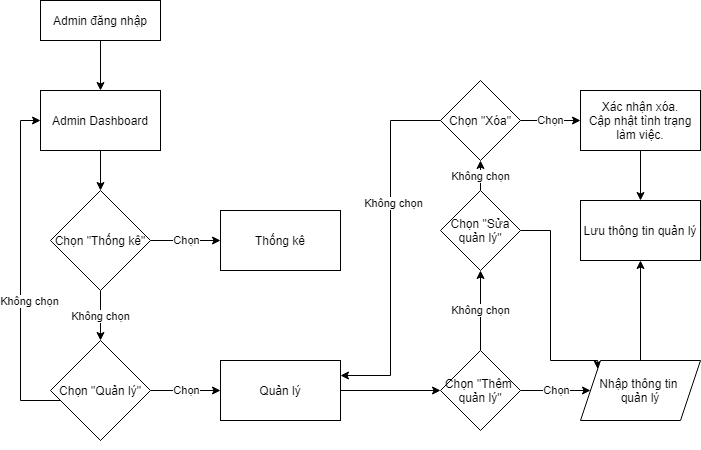

The diagram above was exported from draw.io. Its source (the exported page's mxGraphModel, read from the mxfile embedded in the PNG):
<mxGraphModel dx="1736" dy="786" grid="1" gridSize="10" guides="1" tooltips="1" connect="1" arrows="1" fold="1" page="1" pageScale="1" pageWidth="827" pageHeight="1169" math="0" shadow="0">
  <root>
    <mxCell id="0" />
    <mxCell id="1" parent="0" />
    <mxCell id="bcdq2LaiJmFUHbvSh_GW-45" style="edgeStyle=orthogonalEdgeStyle;rounded=0;orthogonalLoop=1;jettySize=auto;html=1;exitX=0.5;exitY=1;exitDx=0;exitDy=0;entryX=0.5;entryY=0;entryDx=0;entryDy=0;" edge="1" parent="1" source="bcdq2LaiJmFUHbvSh_GW-3" target="bcdq2LaiJmFUHbvSh_GW-10">
      <mxGeometry relative="1" as="geometry" />
    </mxCell>
    <mxCell id="bcdq2LaiJmFUHbvSh_GW-3" value="Admin đăng nhập" style="rounded=0;whiteSpace=wrap;html=1;fontSize=12;glass=0;strokeWidth=1;shadow=0;" vertex="1" parent="1">
      <mxGeometry x="60" y="160" width="120" height="40" as="geometry" />
    </mxCell>
    <mxCell id="bcdq2LaiJmFUHbvSh_GW-9" value="" style="edgeStyle=orthogonalEdgeStyle;rounded=0;orthogonalLoop=1;jettySize=auto;html=1;" edge="1" parent="1" source="bcdq2LaiJmFUHbvSh_GW-10" target="bcdq2LaiJmFUHbvSh_GW-13">
      <mxGeometry relative="1" as="geometry" />
    </mxCell>
    <mxCell id="bcdq2LaiJmFUHbvSh_GW-10" value="Admin Dashboard" style="rounded=0;whiteSpace=wrap;html=1;" vertex="1" parent="1">
      <mxGeometry x="60" y="250" width="120" height="60" as="geometry" />
    </mxCell>
    <mxCell id="bcdq2LaiJmFUHbvSh_GW-11" value="Chọn" style="edgeStyle=orthogonalEdgeStyle;rounded=0;orthogonalLoop=1;jettySize=auto;html=1;" edge="1" parent="1" source="bcdq2LaiJmFUHbvSh_GW-13" target="bcdq2LaiJmFUHbvSh_GW-15">
      <mxGeometry relative="1" as="geometry" />
    </mxCell>
    <mxCell id="bcdq2LaiJmFUHbvSh_GW-12" value="Không chọn" style="edgeStyle=orthogonalEdgeStyle;rounded=0;orthogonalLoop=1;jettySize=auto;html=1;" edge="1" parent="1" source="bcdq2LaiJmFUHbvSh_GW-13" target="bcdq2LaiJmFUHbvSh_GW-18">
      <mxGeometry relative="1" as="geometry" />
    </mxCell>
    <mxCell id="bcdq2LaiJmFUHbvSh_GW-13" value="Chọn &quot;Thống kê&quot;" style="rhombus;whiteSpace=wrap;html=1;" vertex="1" parent="1">
      <mxGeometry x="70" y="350" width="100" height="100" as="geometry" />
    </mxCell>
    <mxCell id="bcdq2LaiJmFUHbvSh_GW-15" value="Thống kê" style="whiteSpace=wrap;html=1;" vertex="1" parent="1">
      <mxGeometry x="240" y="370" width="120" height="60" as="geometry" />
    </mxCell>
    <mxCell id="bcdq2LaiJmFUHbvSh_GW-16" value="Chọn" style="edgeStyle=orthogonalEdgeStyle;rounded=0;orthogonalLoop=1;jettySize=auto;html=1;" edge="1" parent="1" source="bcdq2LaiJmFUHbvSh_GW-18" target="bcdq2LaiJmFUHbvSh_GW-20">
      <mxGeometry relative="1" as="geometry" />
    </mxCell>
    <mxCell id="bcdq2LaiJmFUHbvSh_GW-46" style="edgeStyle=orthogonalEdgeStyle;rounded=0;orthogonalLoop=1;jettySize=auto;html=1;entryX=0;entryY=0.5;entryDx=0;entryDy=0;" edge="1" parent="1" source="bcdq2LaiJmFUHbvSh_GW-18" target="bcdq2LaiJmFUHbvSh_GW-10">
      <mxGeometry relative="1" as="geometry">
        <Array as="points">
          <mxPoint x="120" y="560" />
          <mxPoint x="40" y="560" />
          <mxPoint x="40" y="280" />
        </Array>
      </mxGeometry>
    </mxCell>
    <mxCell id="bcdq2LaiJmFUHbvSh_GW-47" value="Không chọn" style="edgeLabel;html=1;align=center;verticalAlign=middle;resizable=0;points=[];" vertex="1" connectable="0" parent="bcdq2LaiJmFUHbvSh_GW-46">
      <mxGeometry x="0.0476" y="-8" relative="1" as="geometry">
        <mxPoint as="offset" />
      </mxGeometry>
    </mxCell>
    <mxCell id="bcdq2LaiJmFUHbvSh_GW-18" value="Chọn &quot;Quản lý&quot;" style="rhombus;whiteSpace=wrap;html=1;" vertex="1" parent="1">
      <mxGeometry x="70" y="500" width="100" height="100" as="geometry" />
    </mxCell>
    <mxCell id="bcdq2LaiJmFUHbvSh_GW-49" value="" style="edgeStyle=orthogonalEdgeStyle;rounded=0;orthogonalLoop=1;jettySize=auto;html=1;" edge="1" parent="1" source="bcdq2LaiJmFUHbvSh_GW-20" target="bcdq2LaiJmFUHbvSh_GW-48">
      <mxGeometry relative="1" as="geometry" />
    </mxCell>
    <mxCell id="bcdq2LaiJmFUHbvSh_GW-20" value="Quản lý" style="whiteSpace=wrap;html=1;" vertex="1" parent="1">
      <mxGeometry x="240" y="520" width="120" height="60" as="geometry" />
    </mxCell>
    <mxCell id="bcdq2LaiJmFUHbvSh_GW-51" value="Không chọn" style="edgeStyle=orthogonalEdgeStyle;rounded=0;orthogonalLoop=1;jettySize=auto;html=1;" edge="1" parent="1" source="bcdq2LaiJmFUHbvSh_GW-48" target="bcdq2LaiJmFUHbvSh_GW-50">
      <mxGeometry relative="1" as="geometry" />
    </mxCell>
    <mxCell id="bcdq2LaiJmFUHbvSh_GW-57" value="Chọn" style="edgeStyle=orthogonalEdgeStyle;rounded=0;orthogonalLoop=1;jettySize=auto;html=1;" edge="1" parent="1" source="bcdq2LaiJmFUHbvSh_GW-48" target="bcdq2LaiJmFUHbvSh_GW-56">
      <mxGeometry relative="1" as="geometry" />
    </mxCell>
    <mxCell id="bcdq2LaiJmFUHbvSh_GW-48" value="Chọn &quot;Thêm&amp;nbsp; quản lý&quot;" style="rhombus;whiteSpace=wrap;html=1;" vertex="1" parent="1">
      <mxGeometry x="460" y="510" width="80" height="80" as="geometry" />
    </mxCell>
    <mxCell id="bcdq2LaiJmFUHbvSh_GW-53" value="Không chọn" style="edgeStyle=orthogonalEdgeStyle;rounded=0;orthogonalLoop=1;jettySize=auto;html=1;" edge="1" parent="1" source="bcdq2LaiJmFUHbvSh_GW-50" target="bcdq2LaiJmFUHbvSh_GW-52">
      <mxGeometry relative="1" as="geometry" />
    </mxCell>
    <mxCell id="bcdq2LaiJmFUHbvSh_GW-64" style="edgeStyle=orthogonalEdgeStyle;rounded=0;orthogonalLoop=1;jettySize=auto;html=1;entryX=0;entryY=0;entryDx=0;entryDy=0;" edge="1" parent="1" source="bcdq2LaiJmFUHbvSh_GW-50" target="bcdq2LaiJmFUHbvSh_GW-56">
      <mxGeometry relative="1" as="geometry">
        <Array as="points">
          <mxPoint x="570" y="390" />
          <mxPoint x="570" y="520" />
          <mxPoint x="617" y="520" />
        </Array>
      </mxGeometry>
    </mxCell>
    <mxCell id="bcdq2LaiJmFUHbvSh_GW-50" value="Chọn &quot;Sửa quản lý&quot;" style="rhombus;whiteSpace=wrap;html=1;" vertex="1" parent="1">
      <mxGeometry x="460" y="350" width="80" height="80" as="geometry" />
    </mxCell>
    <mxCell id="bcdq2LaiJmFUHbvSh_GW-61" value="Chọn" style="edgeStyle=orthogonalEdgeStyle;rounded=0;orthogonalLoop=1;jettySize=auto;html=1;" edge="1" parent="1" source="bcdq2LaiJmFUHbvSh_GW-52" target="bcdq2LaiJmFUHbvSh_GW-60">
      <mxGeometry relative="1" as="geometry" />
    </mxCell>
    <mxCell id="bcdq2LaiJmFUHbvSh_GW-67" style="edgeStyle=orthogonalEdgeStyle;rounded=0;orthogonalLoop=1;jettySize=auto;html=1;entryX=1;entryY=0.25;entryDx=0;entryDy=0;" edge="1" parent="1" source="bcdq2LaiJmFUHbvSh_GW-52" target="bcdq2LaiJmFUHbvSh_GW-20">
      <mxGeometry relative="1" as="geometry" />
    </mxCell>
    <mxCell id="bcdq2LaiJmFUHbvSh_GW-68" value="Không chọn" style="edgeLabel;html=1;align=center;verticalAlign=middle;resizable=0;points=[];" vertex="1" connectable="0" parent="bcdq2LaiJmFUHbvSh_GW-67">
      <mxGeometry x="-0.2563" y="2" relative="1" as="geometry">
        <mxPoint as="offset" />
      </mxGeometry>
    </mxCell>
    <mxCell id="bcdq2LaiJmFUHbvSh_GW-52" value="Chọn &quot;Xóa&quot;" style="rhombus;whiteSpace=wrap;html=1;" vertex="1" parent="1">
      <mxGeometry x="460" y="240" width="80" height="80" as="geometry" />
    </mxCell>
    <mxCell id="bcdq2LaiJmFUHbvSh_GW-59" value="" style="edgeStyle=orthogonalEdgeStyle;rounded=0;orthogonalLoop=1;jettySize=auto;html=1;" edge="1" parent="1" source="bcdq2LaiJmFUHbvSh_GW-56" target="bcdq2LaiJmFUHbvSh_GW-58">
      <mxGeometry relative="1" as="geometry" />
    </mxCell>
    <mxCell id="bcdq2LaiJmFUHbvSh_GW-56" value="Nhập thông tin &lt;br&gt;quản lý" style="shape=parallelogram;perimeter=parallelogramPerimeter;whiteSpace=wrap;html=1;fixedSize=1;" vertex="1" parent="1">
      <mxGeometry x="600" y="520" width="120" height="60" as="geometry" />
    </mxCell>
    <mxCell id="bcdq2LaiJmFUHbvSh_GW-58" value="Lưu thông tin quản lý" style="whiteSpace=wrap;html=1;" vertex="1" parent="1">
      <mxGeometry x="600" y="360" width="120" height="60" as="geometry" />
    </mxCell>
    <mxCell id="bcdq2LaiJmFUHbvSh_GW-62" value="" style="edgeStyle=orthogonalEdgeStyle;rounded=0;orthogonalLoop=1;jettySize=auto;html=1;" edge="1" parent="1" source="bcdq2LaiJmFUHbvSh_GW-60" target="bcdq2LaiJmFUHbvSh_GW-58">
      <mxGeometry relative="1" as="geometry" />
    </mxCell>
    <mxCell id="bcdq2LaiJmFUHbvSh_GW-60" value="Xác nhận xóa.&lt;br&gt;Cập nhật tình trạng làm việc." style="whiteSpace=wrap;html=1;" vertex="1" parent="1">
      <mxGeometry x="600" y="250" width="120" height="60" as="geometry" />
    </mxCell>
  </root>
</mxGraphModel>